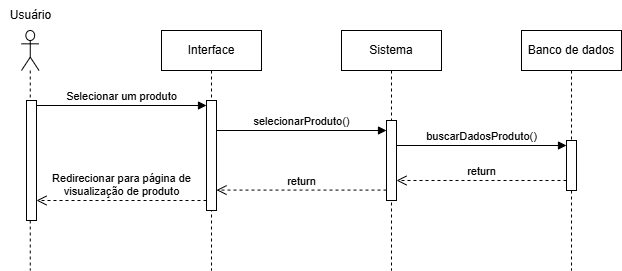

The diagram above was exported from draw.io. Its source (the exported page's mxGraphModel, read from the mxfile embedded in the PNG):
<mxGraphModel dx="875" dy="464" grid="1" gridSize="10" guides="1" tooltips="1" connect="1" arrows="1" fold="1" page="1" pageScale="1" pageWidth="827" pageHeight="1169" math="0" shadow="0">
  <root>
    <mxCell id="0" />
    <mxCell id="1" parent="0" />
    <mxCell id="pqkAN75sFzqhkOsXzOkJ-1" value="Interface" style="shape=umlLifeline;perimeter=lifelinePerimeter;whiteSpace=wrap;html=1;container=0;dropTarget=0;collapsible=0;recursiveResize=0;outlineConnect=0;portConstraint=eastwest;newEdgeStyle={&quot;edgeStyle&quot;:&quot;elbowEdgeStyle&quot;,&quot;elbow&quot;:&quot;vertical&quot;,&quot;curved&quot;:0,&quot;rounded&quot;:0};" vertex="1" parent="1">
      <mxGeometry x="240" y="40" width="100" height="240" as="geometry" />
    </mxCell>
    <mxCell id="pqkAN75sFzqhkOsXzOkJ-2" value="" style="html=1;points=[[0,0,0,0,5],[0,1,0,0,-5],[1,0,0,0,5],[1,1,0,0,-5]];perimeter=orthogonalPerimeter;outlineConnect=0;targetShapes=umlLifeline;portConstraint=eastwest;newEdgeStyle={&quot;curved&quot;:0,&quot;rounded&quot;:0};" vertex="1" parent="pqkAN75sFzqhkOsXzOkJ-1">
      <mxGeometry x="45" y="70" width="10" height="110" as="geometry" />
    </mxCell>
    <mxCell id="pqkAN75sFzqhkOsXzOkJ-3" value="Sistema" style="shape=umlLifeline;perimeter=lifelinePerimeter;whiteSpace=wrap;html=1;container=0;dropTarget=0;collapsible=0;recursiveResize=0;outlineConnect=0;portConstraint=eastwest;newEdgeStyle={&quot;edgeStyle&quot;:&quot;elbowEdgeStyle&quot;,&quot;elbow&quot;:&quot;vertical&quot;,&quot;curved&quot;:0,&quot;rounded&quot;:0};" vertex="1" parent="1">
      <mxGeometry x="420" y="40" width="100" height="240" as="geometry" />
    </mxCell>
    <mxCell id="pqkAN75sFzqhkOsXzOkJ-4" value="" style="html=1;points=[[0,0,0,0,5],[0,1,0,0,-5],[1,0,0,0,5],[1,1,0,0,-5]];perimeter=orthogonalPerimeter;outlineConnect=0;targetShapes=umlLifeline;portConstraint=eastwest;newEdgeStyle={&quot;curved&quot;:0,&quot;rounded&quot;:0};" vertex="1" parent="pqkAN75sFzqhkOsXzOkJ-3">
      <mxGeometry x="45" y="90" width="10" height="80" as="geometry" />
    </mxCell>
    <mxCell id="pqkAN75sFzqhkOsXzOkJ-5" value="Banco de dados" style="shape=umlLifeline;perimeter=lifelinePerimeter;whiteSpace=wrap;html=1;container=0;dropTarget=0;collapsible=0;recursiveResize=0;outlineConnect=0;portConstraint=eastwest;newEdgeStyle={&quot;edgeStyle&quot;:&quot;elbowEdgeStyle&quot;,&quot;elbow&quot;:&quot;vertical&quot;,&quot;curved&quot;:0,&quot;rounded&quot;:0};" vertex="1" parent="1">
      <mxGeometry x="600" y="40" width="100" height="240" as="geometry" />
    </mxCell>
    <mxCell id="pqkAN75sFzqhkOsXzOkJ-23" value="" style="html=1;points=[[0,0,0,0,5],[0,1,0,0,-5],[1,0,0,0,5],[1,1,0,0,-5]];perimeter=orthogonalPerimeter;outlineConnect=0;targetShapes=umlLifeline;portConstraint=eastwest;newEdgeStyle={&quot;curved&quot;:0,&quot;rounded&quot;:0};" vertex="1" parent="pqkAN75sFzqhkOsXzOkJ-5">
      <mxGeometry x="45" y="110" width="10" height="50" as="geometry" />
    </mxCell>
    <mxCell id="pqkAN75sFzqhkOsXzOkJ-7" value="" style="shape=umlLifeline;perimeter=lifelinePerimeter;whiteSpace=wrap;html=1;container=1;dropTarget=0;collapsible=0;recursiveResize=0;outlineConnect=0;portConstraint=eastwest;newEdgeStyle={&quot;curved&quot;:0,&quot;rounded&quot;:0};participant=umlActor;" vertex="1" parent="1">
      <mxGeometry x="100" y="40" width="17.5" height="240" as="geometry" />
    </mxCell>
    <mxCell id="pqkAN75sFzqhkOsXzOkJ-8" value="" style="html=1;points=[[0,0,0,0,5],[0,1,0,0,-5],[1,0,0,0,5],[1,1,0,0,-5]];perimeter=orthogonalPerimeter;outlineConnect=0;targetShapes=umlLifeline;portConstraint=eastwest;newEdgeStyle={&quot;curved&quot;:0,&quot;rounded&quot;:0};" vertex="1" parent="pqkAN75sFzqhkOsXzOkJ-7">
      <mxGeometry x="5" y="70" width="10" height="120" as="geometry" />
    </mxCell>
    <mxCell id="pqkAN75sFzqhkOsXzOkJ-9" value="Selecionar um produto" style="html=1;verticalAlign=bottom;startArrow=none;endArrow=block;startSize=8;curved=0;rounded=0;entryX=0;entryY=0;entryDx=0;entryDy=5;exitX=1;exitY=0;exitDx=0;exitDy=5;exitPerimeter=0;startFill=0;" edge="1" parent="1" source="pqkAN75sFzqhkOsXzOkJ-8" target="pqkAN75sFzqhkOsXzOkJ-2">
      <mxGeometry relative="1" as="geometry">
        <mxPoint x="220" y="105" as="sourcePoint" />
      </mxGeometry>
    </mxCell>
    <mxCell id="pqkAN75sFzqhkOsXzOkJ-10" value="selecionarProduto()" style="html=1;verticalAlign=bottom;startArrow=none;endArrow=block;startSize=8;curved=0;rounded=0;startFill=0;" edge="1" parent="1" source="pqkAN75sFzqhkOsXzOkJ-2">
      <mxGeometry relative="1" as="geometry">
        <mxPoint x="289.81034482758616" y="140" as="sourcePoint" />
        <mxPoint x="465" y="140" as="targetPoint" />
      </mxGeometry>
    </mxCell>
    <mxCell id="pqkAN75sFzqhkOsXzOkJ-22" value="buscarDadosProduto()" style="html=1;verticalAlign=bottom;startArrow=none;endArrow=block;startSize=8;curved=0;rounded=0;startFill=0;entryX=0;entryY=0;entryDx=0;entryDy=5;entryPerimeter=0;" edge="1" parent="1" source="pqkAN75sFzqhkOsXzOkJ-4" target="pqkAN75sFzqhkOsXzOkJ-23">
      <mxGeometry relative="1" as="geometry">
        <mxPoint x="490" y="160" as="sourcePoint" />
        <mxPoint x="630" y="160" as="targetPoint" />
      </mxGeometry>
    </mxCell>
    <mxCell id="pqkAN75sFzqhkOsXzOkJ-24" value="return" style="html=1;verticalAlign=bottom;endArrow=open;dashed=1;endSize=8;curved=0;rounded=0;" edge="1" parent="1">
      <mxGeometry relative="1" as="geometry">
        <mxPoint x="645" y="190" as="sourcePoint" />
        <mxPoint x="475" y="190" as="targetPoint" />
      </mxGeometry>
    </mxCell>
    <mxCell id="pqkAN75sFzqhkOsXzOkJ-25" value="return" style="html=1;verticalAlign=bottom;endArrow=open;dashed=1;endSize=8;curved=0;rounded=0;" edge="1" parent="1">
      <mxGeometry relative="1" as="geometry">
        <mxPoint x="465" y="199.57999999999998" as="sourcePoint" />
        <mxPoint x="295" y="199.57999999999998" as="targetPoint" />
      </mxGeometry>
    </mxCell>
    <mxCell id="pqkAN75sFzqhkOsXzOkJ-26" value="Redirecionar para página de&lt;div&gt;visualização de produto&lt;/div&gt;" style="html=1;verticalAlign=bottom;endArrow=open;dashed=1;endSize=8;curved=0;rounded=0;" edge="1" parent="1">
      <mxGeometry relative="1" as="geometry">
        <mxPoint x="285" y="210" as="sourcePoint" />
        <mxPoint x="115" y="210" as="targetPoint" />
      </mxGeometry>
    </mxCell>
    <mxCell id="pqkAN75sFzqhkOsXzOkJ-27" value="Usuário" style="text;html=1;align=center;verticalAlign=middle;resizable=0;points=[];autosize=1;strokeColor=none;fillColor=none;" vertex="1" parent="1">
      <mxGeometry x="78.75" y="10" width="60" height="30" as="geometry" />
    </mxCell>
  </root>
</mxGraphModel>